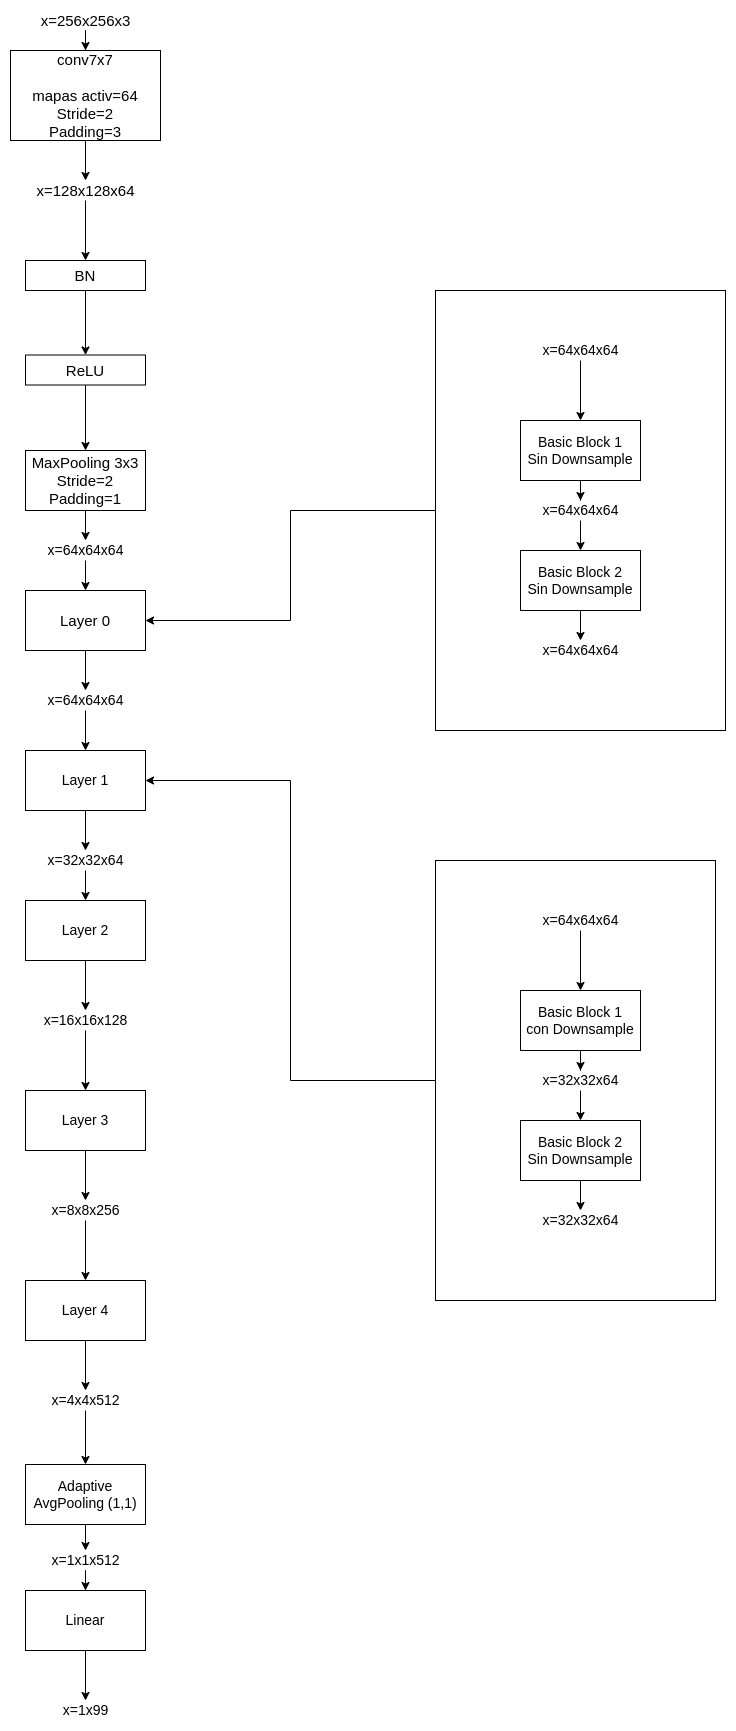

The diagram above was exported from draw.io. Its source (the exported page's mxGraphModel, read from the mxfile embedded in the PNG):
<mxGraphModel dx="1562" dy="773" grid="1" gridSize="10" guides="1" tooltips="1" connect="1" arrows="1" fold="1" page="1" pageScale="1" pageWidth="827" pageHeight="1169" math="0" shadow="0">
  <root>
    <mxCell id="0" />
    <mxCell id="1" parent="0" />
    <mxCell id="K1jUrAkRry_k69DVIdOJ-1" value="" style="edgeStyle=orthogonalEdgeStyle;rounded=0;orthogonalLoop=1;jettySize=auto;html=1;fontSize=15;" edge="1" parent="1" source="K1jUrAkRry_k69DVIdOJ-2" target="K1jUrAkRry_k69DVIdOJ-4">
      <mxGeometry relative="1" as="geometry" />
    </mxCell>
    <mxCell id="K1jUrAkRry_k69DVIdOJ-2" value="x=256x256x3" style="text;html=1;align=center;verticalAlign=middle;resizable=0;points=[];autosize=1;strokeColor=none;fillColor=none;fontSize=15;" vertex="1" parent="1">
      <mxGeometry x="260" y="240" width="110" height="20" as="geometry" />
    </mxCell>
    <mxCell id="K1jUrAkRry_k69DVIdOJ-3" style="edgeStyle=orthogonalEdgeStyle;rounded=0;orthogonalLoop=1;jettySize=auto;html=1;fontSize=15;" edge="1" parent="1" source="K1jUrAkRry_k69DVIdOJ-4" target="K1jUrAkRry_k69DVIdOJ-6">
      <mxGeometry relative="1" as="geometry" />
    </mxCell>
    <mxCell id="K1jUrAkRry_k69DVIdOJ-4" value="conv7x7&lt;br&gt;&lt;br&gt;mapas activ=64&lt;br&gt;Stride=2&lt;br&gt;Padding=3" style="whiteSpace=wrap;html=1;fontSize=15;" vertex="1" parent="1">
      <mxGeometry x="240" y="280" width="150" height="90" as="geometry" />
    </mxCell>
    <mxCell id="K1jUrAkRry_k69DVIdOJ-5" value="" style="edgeStyle=orthogonalEdgeStyle;rounded=0;orthogonalLoop=1;jettySize=auto;html=1;fontSize=15;" edge="1" parent="1" source="K1jUrAkRry_k69DVIdOJ-6" target="K1jUrAkRry_k69DVIdOJ-8">
      <mxGeometry relative="1" as="geometry" />
    </mxCell>
    <mxCell id="K1jUrAkRry_k69DVIdOJ-6" value="x=128x128x64" style="text;html=1;align=center;verticalAlign=middle;resizable=0;points=[];autosize=1;strokeColor=none;fillColor=none;fontSize=15;" vertex="1" parent="1">
      <mxGeometry x="260" y="410" width="110" height="20" as="geometry" />
    </mxCell>
    <mxCell id="K1jUrAkRry_k69DVIdOJ-7" value="" style="edgeStyle=orthogonalEdgeStyle;rounded=0;orthogonalLoop=1;jettySize=auto;html=1;" edge="1" parent="1" source="K1jUrAkRry_k69DVIdOJ-8" target="K1jUrAkRry_k69DVIdOJ-10">
      <mxGeometry relative="1" as="geometry" />
    </mxCell>
    <mxCell id="K1jUrAkRry_k69DVIdOJ-8" value="BN" style="whiteSpace=wrap;html=1;fontSize=15;" vertex="1" parent="1">
      <mxGeometry x="255" y="490" width="120" height="30" as="geometry" />
    </mxCell>
    <mxCell id="K1jUrAkRry_k69DVIdOJ-9" value="" style="edgeStyle=orthogonalEdgeStyle;rounded=0;orthogonalLoop=1;jettySize=auto;html=1;" edge="1" parent="1" source="K1jUrAkRry_k69DVIdOJ-10" target="K1jUrAkRry_k69DVIdOJ-12">
      <mxGeometry relative="1" as="geometry" />
    </mxCell>
    <mxCell id="K1jUrAkRry_k69DVIdOJ-10" value="ReLU" style="whiteSpace=wrap;html=1;fontSize=15;" vertex="1" parent="1">
      <mxGeometry x="255" y="584.5" width="120" height="30" as="geometry" />
    </mxCell>
    <mxCell id="K1jUrAkRry_k69DVIdOJ-11" value="" style="edgeStyle=orthogonalEdgeStyle;rounded=0;orthogonalLoop=1;jettySize=auto;html=1;fontSize=14;" edge="1" parent="1" source="K1jUrAkRry_k69DVIdOJ-12" target="K1jUrAkRry_k69DVIdOJ-16">
      <mxGeometry relative="1" as="geometry" />
    </mxCell>
    <mxCell id="K1jUrAkRry_k69DVIdOJ-12" value="MaxPooling 3x3&lt;br&gt;Stride=2&lt;br&gt;Padding=1&lt;br&gt;" style="whiteSpace=wrap;html=1;fontSize=15;" vertex="1" parent="1">
      <mxGeometry x="255" y="680" width="120" height="60" as="geometry" />
    </mxCell>
    <mxCell id="K1jUrAkRry_k69DVIdOJ-13" value="" style="edgeStyle=orthogonalEdgeStyle;rounded=0;orthogonalLoop=1;jettySize=auto;html=1;fontSize=14;" edge="1" parent="1" source="K1jUrAkRry_k69DVIdOJ-14" target="K1jUrAkRry_k69DVIdOJ-29">
      <mxGeometry relative="1" as="geometry" />
    </mxCell>
    <mxCell id="K1jUrAkRry_k69DVIdOJ-14" value="Layer 0" style="whiteSpace=wrap;html=1;fontSize=15;" vertex="1" parent="1">
      <mxGeometry x="255" y="820" width="120" height="60" as="geometry" />
    </mxCell>
    <mxCell id="K1jUrAkRry_k69DVIdOJ-15" value="" style="edgeStyle=orthogonalEdgeStyle;rounded=0;orthogonalLoop=1;jettySize=auto;html=1;fontSize=14;" edge="1" parent="1" source="K1jUrAkRry_k69DVIdOJ-16" target="K1jUrAkRry_k69DVIdOJ-14">
      <mxGeometry relative="1" as="geometry" />
    </mxCell>
    <mxCell id="K1jUrAkRry_k69DVIdOJ-16" value="&lt;font style=&quot;font-size: 14px&quot;&gt;x=64x64x64&lt;/font&gt;" style="text;html=1;align=center;verticalAlign=middle;resizable=0;points=[];autosize=1;strokeColor=none;fillColor=none;" vertex="1" parent="1">
      <mxGeometry x="270" y="770" width="90" height="20" as="geometry" />
    </mxCell>
    <mxCell id="K1jUrAkRry_k69DVIdOJ-17" style="edgeStyle=orthogonalEdgeStyle;rounded=0;orthogonalLoop=1;jettySize=auto;html=1;entryX=1;entryY=0.5;entryDx=0;entryDy=0;fontSize=14;" edge="1" parent="1" source="K1jUrAkRry_k69DVIdOJ-18" target="K1jUrAkRry_k69DVIdOJ-14">
      <mxGeometry relative="1" as="geometry" />
    </mxCell>
    <mxCell id="K1jUrAkRry_k69DVIdOJ-18" value="" style="rounded=0;whiteSpace=wrap;html=1;fontSize=0;" vertex="1" parent="1">
      <mxGeometry x="665" y="520" width="290" height="440" as="geometry" />
    </mxCell>
    <mxCell id="K1jUrAkRry_k69DVIdOJ-19" style="edgeStyle=orthogonalEdgeStyle;rounded=0;orthogonalLoop=1;jettySize=auto;html=1;fontSize=14;" edge="1" parent="1" source="K1jUrAkRry_k69DVIdOJ-20" target="K1jUrAkRry_k69DVIdOJ-24">
      <mxGeometry relative="1" as="geometry" />
    </mxCell>
    <mxCell id="K1jUrAkRry_k69DVIdOJ-20" value="Basic Block 1&lt;br&gt;Sin Downsample" style="whiteSpace=wrap;html=1;fontSize=14;" vertex="1" parent="1">
      <mxGeometry x="750" y="650" width="120" height="60" as="geometry" />
    </mxCell>
    <mxCell id="K1jUrAkRry_k69DVIdOJ-21" value="" style="edgeStyle=orthogonalEdgeStyle;rounded=0;orthogonalLoop=1;jettySize=auto;html=1;fontSize=14;" edge="1" parent="1" source="K1jUrAkRry_k69DVIdOJ-22" target="K1jUrAkRry_k69DVIdOJ-20">
      <mxGeometry relative="1" as="geometry" />
    </mxCell>
    <mxCell id="K1jUrAkRry_k69DVIdOJ-22" value="x=64x64x64" style="text;html=1;align=center;verticalAlign=middle;resizable=0;points=[];autosize=1;strokeColor=none;fillColor=none;fontSize=14;" vertex="1" parent="1">
      <mxGeometry x="765" y="570" width="90" height="20" as="geometry" />
    </mxCell>
    <mxCell id="K1jUrAkRry_k69DVIdOJ-23" value="" style="edgeStyle=orthogonalEdgeStyle;rounded=0;orthogonalLoop=1;jettySize=auto;html=1;fontSize=14;" edge="1" parent="1" source="K1jUrAkRry_k69DVIdOJ-24" target="K1jUrAkRry_k69DVIdOJ-26">
      <mxGeometry relative="1" as="geometry" />
    </mxCell>
    <mxCell id="K1jUrAkRry_k69DVIdOJ-24" value="x=64x64x64" style="text;html=1;align=center;verticalAlign=middle;resizable=0;points=[];autosize=1;strokeColor=none;fillColor=none;fontSize=14;" vertex="1" parent="1">
      <mxGeometry x="765" y="730" width="90" height="20" as="geometry" />
    </mxCell>
    <mxCell id="K1jUrAkRry_k69DVIdOJ-25" value="" style="edgeStyle=orthogonalEdgeStyle;rounded=0;orthogonalLoop=1;jettySize=auto;html=1;fontSize=14;" edge="1" parent="1" source="K1jUrAkRry_k69DVIdOJ-26" target="K1jUrAkRry_k69DVIdOJ-27">
      <mxGeometry relative="1" as="geometry" />
    </mxCell>
    <mxCell id="K1jUrAkRry_k69DVIdOJ-26" value="Basic Block 2&lt;br&gt;Sin Downsample" style="whiteSpace=wrap;html=1;fontSize=14;" vertex="1" parent="1">
      <mxGeometry x="750" y="780" width="120" height="60" as="geometry" />
    </mxCell>
    <mxCell id="K1jUrAkRry_k69DVIdOJ-27" value="x=64x64x64" style="text;html=1;align=center;verticalAlign=middle;resizable=0;points=[];autosize=1;strokeColor=none;fillColor=none;fontSize=14;" vertex="1" parent="1">
      <mxGeometry x="765" y="870" width="90" height="20" as="geometry" />
    </mxCell>
    <mxCell id="K1jUrAkRry_k69DVIdOJ-28" value="" style="edgeStyle=orthogonalEdgeStyle;rounded=0;orthogonalLoop=1;jettySize=auto;html=1;fontSize=14;" edge="1" parent="1" source="K1jUrAkRry_k69DVIdOJ-29" target="K1jUrAkRry_k69DVIdOJ-31">
      <mxGeometry relative="1" as="geometry" />
    </mxCell>
    <mxCell id="K1jUrAkRry_k69DVIdOJ-29" value="x=64x64x64" style="text;html=1;align=center;verticalAlign=middle;resizable=0;points=[];autosize=1;strokeColor=none;fillColor=none;fontSize=14;" vertex="1" parent="1">
      <mxGeometry x="270" y="920" width="90" height="20" as="geometry" />
    </mxCell>
    <mxCell id="K1jUrAkRry_k69DVIdOJ-30" value="" style="edgeStyle=orthogonalEdgeStyle;rounded=0;orthogonalLoop=1;jettySize=auto;html=1;fontSize=14;" edge="1" parent="1" source="K1jUrAkRry_k69DVIdOJ-31" target="K1jUrAkRry_k69DVIdOJ-44">
      <mxGeometry relative="1" as="geometry" />
    </mxCell>
    <mxCell id="K1jUrAkRry_k69DVIdOJ-31" value="Layer 1" style="whiteSpace=wrap;html=1;fontSize=14;" vertex="1" parent="1">
      <mxGeometry x="255" y="980" width="120" height="60" as="geometry" />
    </mxCell>
    <mxCell id="K1jUrAkRry_k69DVIdOJ-32" style="edgeStyle=orthogonalEdgeStyle;rounded=0;orthogonalLoop=1;jettySize=auto;html=1;entryX=1;entryY=0.5;entryDx=0;entryDy=0;fontSize=14;" edge="1" parent="1" source="K1jUrAkRry_k69DVIdOJ-33" target="K1jUrAkRry_k69DVIdOJ-31">
      <mxGeometry relative="1" as="geometry" />
    </mxCell>
    <mxCell id="K1jUrAkRry_k69DVIdOJ-33" value="" style="rounded=0;whiteSpace=wrap;html=1;fontSize=0;" vertex="1" parent="1">
      <mxGeometry x="665" y="1090" width="280" height="440" as="geometry" />
    </mxCell>
    <mxCell id="K1jUrAkRry_k69DVIdOJ-34" style="edgeStyle=orthogonalEdgeStyle;rounded=0;orthogonalLoop=1;jettySize=auto;html=1;fontSize=14;" edge="1" parent="1" source="K1jUrAkRry_k69DVIdOJ-35" target="K1jUrAkRry_k69DVIdOJ-39">
      <mxGeometry relative="1" as="geometry" />
    </mxCell>
    <mxCell id="K1jUrAkRry_k69DVIdOJ-35" value="Basic Block 1&lt;br&gt;con Downsample" style="whiteSpace=wrap;html=1;fontSize=14;" vertex="1" parent="1">
      <mxGeometry x="750" y="1220" width="120" height="60" as="geometry" />
    </mxCell>
    <mxCell id="K1jUrAkRry_k69DVIdOJ-36" value="" style="edgeStyle=orthogonalEdgeStyle;rounded=0;orthogonalLoop=1;jettySize=auto;html=1;fontSize=14;" edge="1" parent="1" source="K1jUrAkRry_k69DVIdOJ-37" target="K1jUrAkRry_k69DVIdOJ-35">
      <mxGeometry relative="1" as="geometry" />
    </mxCell>
    <mxCell id="K1jUrAkRry_k69DVIdOJ-37" value="x=64x64x64" style="text;html=1;align=center;verticalAlign=middle;resizable=0;points=[];autosize=1;strokeColor=none;fillColor=none;fontSize=14;" vertex="1" parent="1">
      <mxGeometry x="765" y="1140" width="90" height="20" as="geometry" />
    </mxCell>
    <mxCell id="K1jUrAkRry_k69DVIdOJ-38" value="" style="edgeStyle=orthogonalEdgeStyle;rounded=0;orthogonalLoop=1;jettySize=auto;html=1;fontSize=14;" edge="1" parent="1" source="K1jUrAkRry_k69DVIdOJ-39" target="K1jUrAkRry_k69DVIdOJ-41">
      <mxGeometry relative="1" as="geometry" />
    </mxCell>
    <mxCell id="K1jUrAkRry_k69DVIdOJ-39" value="x=32x32x64" style="text;html=1;align=center;verticalAlign=middle;resizable=0;points=[];autosize=1;strokeColor=none;fillColor=none;fontSize=14;" vertex="1" parent="1">
      <mxGeometry x="765" y="1300" width="90" height="20" as="geometry" />
    </mxCell>
    <mxCell id="K1jUrAkRry_k69DVIdOJ-40" value="" style="edgeStyle=orthogonalEdgeStyle;rounded=0;orthogonalLoop=1;jettySize=auto;html=1;fontSize=14;" edge="1" parent="1" source="K1jUrAkRry_k69DVIdOJ-41" target="K1jUrAkRry_k69DVIdOJ-42">
      <mxGeometry relative="1" as="geometry" />
    </mxCell>
    <mxCell id="K1jUrAkRry_k69DVIdOJ-41" value="Basic Block 2&lt;br&gt;Sin Downsample" style="whiteSpace=wrap;html=1;fontSize=14;" vertex="1" parent="1">
      <mxGeometry x="750" y="1350" width="120" height="60" as="geometry" />
    </mxCell>
    <mxCell id="K1jUrAkRry_k69DVIdOJ-42" value="x=32x32x64" style="text;html=1;align=center;verticalAlign=middle;resizable=0;points=[];autosize=1;strokeColor=none;fillColor=none;fontSize=14;" vertex="1" parent="1">
      <mxGeometry x="765" y="1440" width="90" height="20" as="geometry" />
    </mxCell>
    <mxCell id="K1jUrAkRry_k69DVIdOJ-43" value="" style="edgeStyle=orthogonalEdgeStyle;rounded=0;orthogonalLoop=1;jettySize=auto;html=1;fontSize=14;" edge="1" parent="1" source="K1jUrAkRry_k69DVIdOJ-44" target="K1jUrAkRry_k69DVIdOJ-46">
      <mxGeometry relative="1" as="geometry" />
    </mxCell>
    <mxCell id="K1jUrAkRry_k69DVIdOJ-44" value="x=32x32x64" style="text;html=1;align=center;verticalAlign=middle;resizable=0;points=[];autosize=1;strokeColor=none;fillColor=none;fontSize=14;" vertex="1" parent="1">
      <mxGeometry x="270" y="1080" width="90" height="20" as="geometry" />
    </mxCell>
    <mxCell id="K1jUrAkRry_k69DVIdOJ-45" value="" style="edgeStyle=orthogonalEdgeStyle;rounded=0;orthogonalLoop=1;jettySize=auto;html=1;fontSize=14;" edge="1" parent="1" source="K1jUrAkRry_k69DVIdOJ-46" target="K1jUrAkRry_k69DVIdOJ-48">
      <mxGeometry relative="1" as="geometry" />
    </mxCell>
    <mxCell id="K1jUrAkRry_k69DVIdOJ-46" value="Layer 2" style="whiteSpace=wrap;html=1;fontSize=14;" vertex="1" parent="1">
      <mxGeometry x="255" y="1130" width="120" height="60" as="geometry" />
    </mxCell>
    <mxCell id="K1jUrAkRry_k69DVIdOJ-47" value="" style="edgeStyle=orthogonalEdgeStyle;rounded=0;orthogonalLoop=1;jettySize=auto;html=1;fontSize=14;" edge="1" parent="1" source="K1jUrAkRry_k69DVIdOJ-48" target="K1jUrAkRry_k69DVIdOJ-50">
      <mxGeometry relative="1" as="geometry" />
    </mxCell>
    <mxCell id="K1jUrAkRry_k69DVIdOJ-48" value="x=16x16x128" style="text;html=1;align=center;verticalAlign=middle;resizable=0;points=[];autosize=1;strokeColor=none;fillColor=none;fontSize=14;" vertex="1" parent="1">
      <mxGeometry x="265" y="1240" width="100" height="20" as="geometry" />
    </mxCell>
    <mxCell id="K1jUrAkRry_k69DVIdOJ-49" value="" style="edgeStyle=orthogonalEdgeStyle;rounded=0;orthogonalLoop=1;jettySize=auto;html=1;fontSize=14;" edge="1" parent="1" source="K1jUrAkRry_k69DVIdOJ-50" target="K1jUrAkRry_k69DVIdOJ-52">
      <mxGeometry relative="1" as="geometry" />
    </mxCell>
    <mxCell id="K1jUrAkRry_k69DVIdOJ-50" value="Layer 3" style="whiteSpace=wrap;html=1;fontSize=14;" vertex="1" parent="1">
      <mxGeometry x="255" y="1320" width="120" height="60" as="geometry" />
    </mxCell>
    <mxCell id="K1jUrAkRry_k69DVIdOJ-51" value="" style="edgeStyle=orthogonalEdgeStyle;rounded=0;orthogonalLoop=1;jettySize=auto;html=1;fontSize=14;" edge="1" parent="1" source="K1jUrAkRry_k69DVIdOJ-52" target="K1jUrAkRry_k69DVIdOJ-54">
      <mxGeometry relative="1" as="geometry" />
    </mxCell>
    <mxCell id="K1jUrAkRry_k69DVIdOJ-52" value="x=8x8x256" style="text;html=1;align=center;verticalAlign=middle;resizable=0;points=[];autosize=1;strokeColor=none;fillColor=none;fontSize=14;" vertex="1" parent="1">
      <mxGeometry x="275" y="1430" width="80" height="20" as="geometry" />
    </mxCell>
    <mxCell id="K1jUrAkRry_k69DVIdOJ-53" value="" style="edgeStyle=orthogonalEdgeStyle;rounded=0;orthogonalLoop=1;jettySize=auto;html=1;fontSize=14;" edge="1" parent="1" source="K1jUrAkRry_k69DVIdOJ-54" target="K1jUrAkRry_k69DVIdOJ-56">
      <mxGeometry relative="1" as="geometry" />
    </mxCell>
    <mxCell id="K1jUrAkRry_k69DVIdOJ-54" value="Layer 4" style="whiteSpace=wrap;html=1;fontSize=14;" vertex="1" parent="1">
      <mxGeometry x="255" y="1510" width="120" height="60" as="geometry" />
    </mxCell>
    <mxCell id="K1jUrAkRry_k69DVIdOJ-55" value="" style="edgeStyle=orthogonalEdgeStyle;rounded=0;orthogonalLoop=1;jettySize=auto;html=1;fontSize=14;" edge="1" parent="1" source="K1jUrAkRry_k69DVIdOJ-56" target="K1jUrAkRry_k69DVIdOJ-58">
      <mxGeometry relative="1" as="geometry" />
    </mxCell>
    <mxCell id="K1jUrAkRry_k69DVIdOJ-56" value="x=4x4x512" style="text;html=1;align=center;verticalAlign=middle;resizable=0;points=[];autosize=1;strokeColor=none;fillColor=none;fontSize=14;" vertex="1" parent="1">
      <mxGeometry x="275" y="1620" width="80" height="20" as="geometry" />
    </mxCell>
    <mxCell id="K1jUrAkRry_k69DVIdOJ-57" value="" style="edgeStyle=orthogonalEdgeStyle;rounded=0;orthogonalLoop=1;jettySize=auto;html=1;fontSize=14;" edge="1" parent="1" source="K1jUrAkRry_k69DVIdOJ-58" target="K1jUrAkRry_k69DVIdOJ-60">
      <mxGeometry relative="1" as="geometry" />
    </mxCell>
    <mxCell id="K1jUrAkRry_k69DVIdOJ-58" value="Adaptive AvgPooling (1,1)" style="whiteSpace=wrap;html=1;fontSize=14;" vertex="1" parent="1">
      <mxGeometry x="255" y="1694" width="120" height="60" as="geometry" />
    </mxCell>
    <mxCell id="K1jUrAkRry_k69DVIdOJ-59" value="" style="edgeStyle=orthogonalEdgeStyle;rounded=0;orthogonalLoop=1;jettySize=auto;html=1;fontSize=14;" edge="1" parent="1" source="K1jUrAkRry_k69DVIdOJ-60" target="K1jUrAkRry_k69DVIdOJ-62">
      <mxGeometry relative="1" as="geometry" />
    </mxCell>
    <mxCell id="K1jUrAkRry_k69DVIdOJ-60" value="x=1x1x512" style="text;html=1;align=center;verticalAlign=middle;resizable=0;points=[];autosize=1;strokeColor=none;fillColor=none;fontSize=14;" vertex="1" parent="1">
      <mxGeometry x="275" y="1780" width="80" height="20" as="geometry" />
    </mxCell>
    <mxCell id="K1jUrAkRry_k69DVIdOJ-61" value="" style="edgeStyle=orthogonalEdgeStyle;rounded=0;orthogonalLoop=1;jettySize=auto;html=1;fontSize=14;" edge="1" parent="1" source="K1jUrAkRry_k69DVIdOJ-62" target="K1jUrAkRry_k69DVIdOJ-63">
      <mxGeometry relative="1" as="geometry" />
    </mxCell>
    <mxCell id="K1jUrAkRry_k69DVIdOJ-62" value="Linear" style="whiteSpace=wrap;html=1;fontSize=14;" vertex="1" parent="1">
      <mxGeometry x="255" y="1820" width="120" height="60" as="geometry" />
    </mxCell>
    <mxCell id="K1jUrAkRry_k69DVIdOJ-63" value="x=1x99" style="text;html=1;align=center;verticalAlign=middle;resizable=0;points=[];autosize=1;strokeColor=none;fillColor=none;fontSize=14;" vertex="1" parent="1">
      <mxGeometry x="285" y="1930" width="60" height="20" as="geometry" />
    </mxCell>
  </root>
</mxGraphModel>